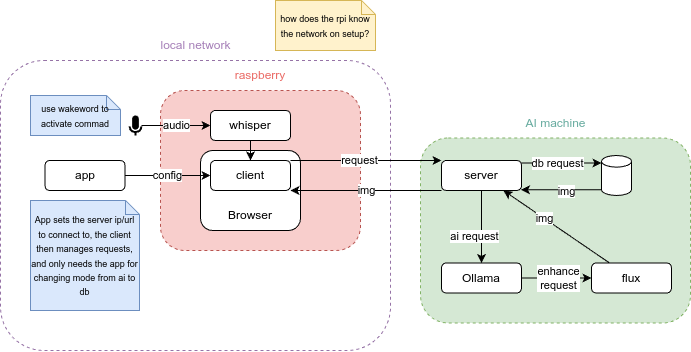

The diagram above was exported from draw.io. Its source (the exported page's mxGraphModel, read from the mxfile embedded in the PNG):
<mxGraphModel dx="1430" dy="1946" grid="1" gridSize="10" guides="1" tooltips="1" connect="1" arrows="1" fold="1" page="1" pageScale="1" pageWidth="850" pageHeight="1100" math="0" shadow="0">
  <root>
    <mxCell id="0" />
    <mxCell id="1" parent="0" />
    <mxCell id="5XfXhSIEEDR4jxA0WmwG-1" value="" style="rounded=1;whiteSpace=wrap;html=1;fillColor=none;strokeColor=#9673a6;dashed=1;" vertex="1" parent="1">
      <mxGeometry x="50" y="-1020" width="390" height="290" as="geometry" />
    </mxCell>
    <mxCell id="7mgjf-oxBr5Ktvl8HYaw-21" value="" style="rounded=1;whiteSpace=wrap;html=1;fillColor=#d5e8d4;strokeColor=#82b366;dashed=1;" parent="1" vertex="1">
      <mxGeometry x="470" y="-942.5" width="270" height="185" as="geometry" />
    </mxCell>
    <mxCell id="7mgjf-oxBr5Ktvl8HYaw-14" value="" style="rounded=1;whiteSpace=wrap;html=1;fillColor=#f8cecc;strokeColor=#b85450;dashed=1;" parent="1" vertex="1">
      <mxGeometry x="210" y="-990" width="200" height="160" as="geometry" />
    </mxCell>
    <mxCell id="7mgjf-oxBr5Ktvl8HYaw-9" value="" style="rounded=1;whiteSpace=wrap;html=1;" parent="1" vertex="1">
      <mxGeometry x="250" y="-930" width="100" height="80" as="geometry" />
    </mxCell>
    <mxCell id="OQZ3F-LP_aOppMpUxIgL-49" value="img" style="rounded=0;orthogonalLoop=1;jettySize=auto;html=1;exitX=0;exitY=1;exitDx=0;exitDy=0;entryX=1;entryY=1;entryDx=0;entryDy=0;" parent="1" source="OQZ3F-LP_aOppMpUxIgL-52" target="7mgjf-oxBr5Ktvl8HYaw-10" edge="1">
      <mxGeometry x="-0.0043" relative="1" as="geometry">
        <mxPoint x="430" y="-895" as="sourcePoint" />
        <mxPoint x="340" y="-895" as="targetPoint" />
        <mxPoint as="offset" />
      </mxGeometry>
    </mxCell>
    <mxCell id="OQZ3F-LP_aOppMpUxIgL-50" style="rounded=0;orthogonalLoop=1;jettySize=auto;html=1;" parent="1" edge="1">
      <mxGeometry relative="1" as="geometry">
        <mxPoint x="651" y="-917.5" as="targetPoint" />
        <mxPoint x="571" y="-917.5" as="sourcePoint" />
        <Array as="points">
          <mxPoint x="591" y="-917.5" />
        </Array>
      </mxGeometry>
    </mxCell>
    <mxCell id="OQZ3F-LP_aOppMpUxIgL-51" value="db request" style="edgeLabel;html=1;align=center;verticalAlign=middle;resizable=0;points=[];" parent="OQZ3F-LP_aOppMpUxIgL-50" vertex="1" connectable="0">
      <mxGeometry x="-0.1068" relative="1" as="geometry">
        <mxPoint as="offset" />
      </mxGeometry>
    </mxCell>
    <mxCell id="OQZ3F-LP_aOppMpUxIgL-52" value="server" style="rounded=1;whiteSpace=wrap;html=1;" parent="1" vertex="1">
      <mxGeometry x="491" y="-920" width="80" height="30" as="geometry" />
    </mxCell>
    <mxCell id="OQZ3F-LP_aOppMpUxIgL-54" style="rounded=0;orthogonalLoop=1;jettySize=auto;html=1;" parent="1" edge="1">
      <mxGeometry relative="1" as="geometry">
        <mxPoint x="650.5" y="-890.6899999999999" as="sourcePoint" />
        <mxPoint x="570.5" y="-890.6899999999999" as="targetPoint" />
      </mxGeometry>
    </mxCell>
    <mxCell id="OQZ3F-LP_aOppMpUxIgL-55" value="img" style="edgeLabel;html=1;align=center;verticalAlign=middle;resizable=0;points=[];" parent="OQZ3F-LP_aOppMpUxIgL-54" vertex="1" connectable="0">
      <mxGeometry x="-0.13" y="1" relative="1" as="geometry">
        <mxPoint as="offset" />
      </mxGeometry>
    </mxCell>
    <mxCell id="OQZ3F-LP_aOppMpUxIgL-56" value="" style="shape=cylinder3;whiteSpace=wrap;html=1;boundedLbl=1;backgroundOutline=1;size=5.832812499999953;" parent="1" vertex="1">
      <mxGeometry x="651" y="-925" width="30" height="40" as="geometry" />
    </mxCell>
    <mxCell id="OQZ3F-LP_aOppMpUxIgL-58" value="config" style="rounded=0;orthogonalLoop=1;jettySize=auto;html=1;" parent="1" source="OQZ3F-LP_aOppMpUxIgL-61" target="7mgjf-oxBr5Ktvl8HYaw-10" edge="1">
      <mxGeometry relative="1" as="geometry">
        <mxPoint x="161.8" y="-920" as="sourcePoint" />
        <mxPoint x="161.8" y="-1000" as="targetPoint" />
      </mxGeometry>
    </mxCell>
    <mxCell id="OQZ3F-LP_aOppMpUxIgL-59" style="rounded=0;orthogonalLoop=1;jettySize=auto;html=1;exitX=1;exitY=0;exitDx=0;exitDy=0;entryX=0;entryY=0;entryDx=0;entryDy=0;" parent="1" target="OQZ3F-LP_aOppMpUxIgL-52" edge="1">
      <mxGeometry relative="1" as="geometry">
        <mxPoint x="340" y="-920" as="sourcePoint" />
      </mxGeometry>
    </mxCell>
    <mxCell id="OQZ3F-LP_aOppMpUxIgL-60" value="request" style="edgeLabel;html=1;align=center;verticalAlign=middle;resizable=0;points=[];" parent="OQZ3F-LP_aOppMpUxIgL-59" vertex="1" connectable="0">
      <mxGeometry x="-0.0973" relative="1" as="geometry">
        <mxPoint as="offset" />
      </mxGeometry>
    </mxCell>
    <mxCell id="OQZ3F-LP_aOppMpUxIgL-61" value="app" style="rounded=1;whiteSpace=wrap;html=1;" parent="1" vertex="1">
      <mxGeometry x="94.5" y="-920" width="80" height="30" as="geometry" />
    </mxCell>
    <mxCell id="OQZ3F-LP_aOppMpUxIgL-62" value="img" style="rounded=0;orthogonalLoop=1;jettySize=auto;html=1;startArrow=classic;startFill=1;endArrow=none;endFill=0;" parent="1" source="OQZ3F-LP_aOppMpUxIgL-52" target="7mgjf-oxBr5Ktvl8HYaw-18" edge="1">
      <mxGeometry x="-0.2308" relative="1" as="geometry">
        <mxPoint x="591" y="-832.5" as="targetPoint" />
        <mxPoint as="offset" />
      </mxGeometry>
    </mxCell>
    <mxCell id="OQZ3F-LP_aOppMpUxIgL-63" value="ai request" style="rounded=0;orthogonalLoop=1;jettySize=auto;html=1;" parent="1" source="OQZ3F-LP_aOppMpUxIgL-52" target="7mgjf-oxBr5Ktvl8HYaw-17" edge="1">
      <mxGeometry x="0.2716" y="-7" relative="1" as="geometry">
        <mxPoint x="523.625" y="-887.5" as="sourcePoint" />
        <mxPoint x="561" y="-822.5" as="targetPoint" />
        <mxPoint as="offset" />
      </mxGeometry>
    </mxCell>
    <mxCell id="OQZ3F-LP_aOppMpUxIgL-90" value="&lt;font style=&quot;font-size: 9px;&quot;&gt;App sets the server ip/url to connect to, the client then manages requests, and only needs the app for changing mode from ai to db&lt;/font&gt;" style="shape=note;size=14;whiteSpace=wrap;html=1;fillColor=#dae8fc;strokeColor=#6c8ebf;" parent="1" vertex="1">
      <mxGeometry x="80" y="-880" width="109" height="110" as="geometry" />
    </mxCell>
    <mxCell id="7mgjf-oxBr5Ktvl8HYaw-13" style="edgeStyle=orthogonalEdgeStyle;rounded=0;orthogonalLoop=1;jettySize=auto;html=1;" parent="1" source="7mgjf-oxBr5Ktvl8HYaw-2" target="7mgjf-oxBr5Ktvl8HYaw-10" edge="1">
      <mxGeometry relative="1" as="geometry" />
    </mxCell>
    <mxCell id="7mgjf-oxBr5Ktvl8HYaw-2" value="whisper" style="rounded=1;whiteSpace=wrap;html=1;" parent="1" vertex="1">
      <mxGeometry x="260" y="-970" width="80" height="30" as="geometry" />
    </mxCell>
    <mxCell id="7mgjf-oxBr5Ktvl8HYaw-5" value="audio" style="rounded=0;orthogonalLoop=1;jettySize=auto;html=1;strokeColor=default;startArrow=classic;startFill=1;endArrow=none;endFill=0;" parent="1" target="7mgjf-oxBr5Ktvl8HYaw-6" edge="1">
      <mxGeometry relative="1" as="geometry">
        <mxPoint x="166" y="-1100" as="targetPoint" />
        <mxPoint x="260" y="-955" as="sourcePoint" />
      </mxGeometry>
    </mxCell>
    <mxCell id="7mgjf-oxBr5Ktvl8HYaw-6" value="" style="html=1;dashed=0;aspect=fixed;verticalLabelPosition=bottom;verticalAlign=top;align=center;shape=mxgraph.gmdl.voice;strokeColor=#000000;fillColor=#000000;shadow=0;strokeWidth=2;sketch=0;" parent="1" vertex="1">
      <mxGeometry x="179" y="-965" width="12" height="20" as="geometry" />
    </mxCell>
    <mxCell id="7mgjf-oxBr5Ktvl8HYaw-8" value="&lt;font style=&quot;font-size: 9px;&quot;&gt;use wakeword to activate commad&lt;/font&gt;" style="shape=note;size=14;whiteSpace=wrap;html=1;fillColor=#dae8fc;strokeColor=#6c8ebf;" parent="1" vertex="1">
      <mxGeometry x="80" y="-985" width="90" height="40" as="geometry" />
    </mxCell>
    <mxCell id="7mgjf-oxBr5Ktvl8HYaw-10" value="client" style="rounded=1;whiteSpace=wrap;html=1;" parent="1" vertex="1">
      <mxGeometry x="260" y="-920" width="80" height="30" as="geometry" />
    </mxCell>
    <mxCell id="7mgjf-oxBr5Ktvl8HYaw-11" value="Browser" style="text;html=1;align=center;verticalAlign=middle;whiteSpace=wrap;rounded=0;" parent="1" vertex="1">
      <mxGeometry x="270" y="-880" width="60" height="30" as="geometry" />
    </mxCell>
    <mxCell id="7mgjf-oxBr5Ktvl8HYaw-19" style="rounded=0;orthogonalLoop=1;jettySize=auto;html=1;" parent="1" source="7mgjf-oxBr5Ktvl8HYaw-17" target="7mgjf-oxBr5Ktvl8HYaw-18" edge="1">
      <mxGeometry relative="1" as="geometry" />
    </mxCell>
    <mxCell id="7mgjf-oxBr5Ktvl8HYaw-20" value="enhance&lt;div&gt;request&lt;/div&gt;" style="edgeLabel;html=1;align=center;verticalAlign=middle;resizable=0;points=[];" parent="7mgjf-oxBr5Ktvl8HYaw-19" vertex="1" connectable="0">
      <mxGeometry x="0.0514" relative="1" as="geometry">
        <mxPoint as="offset" />
      </mxGeometry>
    </mxCell>
    <mxCell id="7mgjf-oxBr5Ktvl8HYaw-17" value="Ollama" style="rounded=1;whiteSpace=wrap;html=1;" parent="1" vertex="1">
      <mxGeometry x="491" y="-817.5" width="80" height="30" as="geometry" />
    </mxCell>
    <mxCell id="7mgjf-oxBr5Ktvl8HYaw-18" value="flux" style="rounded=1;whiteSpace=wrap;html=1;" parent="1" vertex="1">
      <mxGeometry x="641" y="-817.5" width="80" height="30" as="geometry" />
    </mxCell>
    <mxCell id="7mgjf-oxBr5Ktvl8HYaw-22" value="&lt;font style=&quot;color: rgb(234, 107, 102);&quot;&gt;raspberry&lt;/font&gt;" style="text;html=1;align=center;verticalAlign=middle;whiteSpace=wrap;rounded=0;" parent="1" vertex="1">
      <mxGeometry x="280" y="-1020" width="60" height="30" as="geometry" />
    </mxCell>
    <mxCell id="7mgjf-oxBr5Ktvl8HYaw-23" value="&lt;font style=&quot;color: rgb(103, 171, 159);&quot;&gt;AI machine&lt;/font&gt;" style="text;html=1;align=center;verticalAlign=middle;whiteSpace=wrap;rounded=0;" parent="1" vertex="1">
      <mxGeometry x="570.5" y="-972.5" width="69" height="30" as="geometry" />
    </mxCell>
    <mxCell id="5XfXhSIEEDR4jxA0WmwG-2" value="&lt;font style=&quot;color: rgb(166, 128, 184);&quot;&gt;local network&lt;/font&gt;" style="text;html=1;align=center;verticalAlign=middle;whiteSpace=wrap;rounded=0;" vertex="1" parent="1">
      <mxGeometry x="192.5" y="-1050" width="105" height="30" as="geometry" />
    </mxCell>
    <mxCell id="5XfXhSIEEDR4jxA0WmwG-3" value="&lt;font style=&quot;font-size: 9px;&quot;&gt;how does the rpi know the network on setup?&lt;/font&gt;" style="shape=note;size=14;whiteSpace=wrap;html=1;fillColor=#fff2cc;strokeColor=#d6b656;" vertex="1" parent="1">
      <mxGeometry x="325" y="-1080" width="100" height="50" as="geometry" />
    </mxCell>
  </root>
</mxGraphModel>